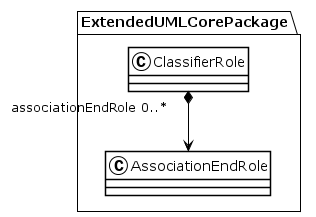

The diagram above was rendered by PlantUML. Its source (embedded in the PNG):
@startuml
!theme plain
package ExtendedUMLCorePackage {
class ClassifierRole {
}
ClassifierRole "associationEndRole 0..*" *--> AssociationEndRole
class AssociationEndRole {
}
}
@enduml